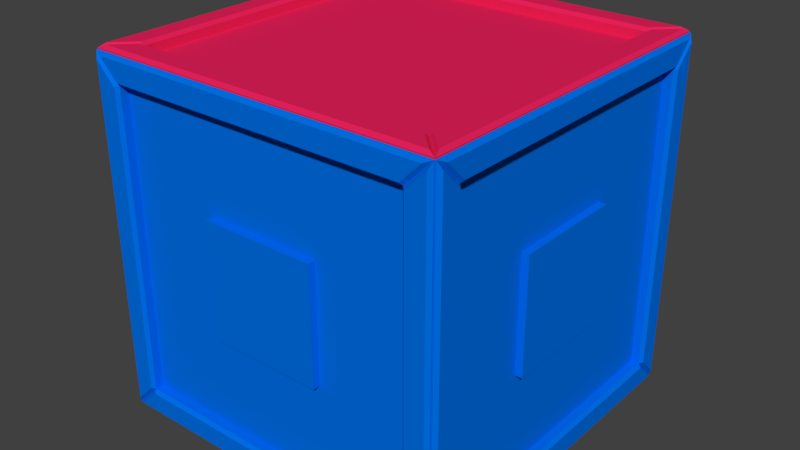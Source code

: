 # Source: crate.blend  (saved by Blender 2.78.0; exported with 4.5.12 LTS)
import bpy
from mathutils import Matrix  # noqa: F401  (used for matrix-valued properties, if any)

bpy.ops.wm.read_factory_settings(use_empty=True)
scene = bpy.context.scene
scene.name = 'Scene'

# ---- collections
col_collection_1 = bpy.data.collections.new('Collection 1'); scene.collection.children.link(col_collection_1)

# ---- materials (node trees are filled in below, after node groups)
mat_material_020 = bpy.data.materials.new('Material.020')
mat_material_020.alpha_threshold = 0.0
mat_material_020.use_transparent_shadow = False
mat_material_020.preview_render_type = 'CUBE'
mat_material_020.diffuse_color = (0.0, 0.1627, 0.8, 1.0)
mat_material_020.roughness = 0.5
mat_material_021 = bpy.data.materials.new('Material.021')
mat_material_021.alpha_threshold = 0.0
mat_material_021.use_transparent_shadow = False
mat_material_021.diffuse_color = (0.8, 0.01618, 0.1046, 1.0)
mat_material_021.roughness = 0.5

# ---- material node trees

# ---- world
world_world = bpy.data.worlds.new('World'); scene.world = world_world
world_world.color = (0.05088, 0.05088, 0.05088)
world_world.use_sun_shadow = False
world_world.sun_shadow_jitter_overblur = 0.0
world_world.cycles.sampling_method = 'MANUAL'

# ---- meshes
me_cube_017 = bpy.data.meshes.new('Cube.017')
me_cube_017.from_pydata([(-1.0, -1.0, -1.0), (-1.0, -1.0, 1.0), (-1.0, 1.0, -1.0), (-1.0, 1.0, 1.0), (1.0, -1.0, -1.0), (1.0, -1.0, 1.0), (1.0, 1.0, -1.0), (1.0, 1.0, 1.0), (-1.0, -0.8541, -0.8541), (-1.0, -0.8541, 0.8541), (-1.0, 0.8541, 0.8541), (-1.0, 0.8541, -0.8541), (-0.8541, 1.0, -0.8541), (-0.8541, 1.0, 0.8541), (0.8541, 1.0, 0.8541), (0.8541, 1.0, -0.8541), (1.0, 0.8541, -0.8541), (1.0, 0.8541, 0.8541), (1.0, -0.8541, 0.8541), (1.0, -0.8541, -0.8541), (0.8541, -1.0, -0.8541), (0.8541, -1.0, 0.8541), (-0.8541, -1.0, 0.8541), (-0.8541, -1.0, -0.8541), (-0.8541, 0.8541, -1.0), (0.8541, 0.8541, -1.0), (0.8541, -0.8541, -1.0), (-0.8541, -0.8541, -1.0), (0.8541, 0.8541, 1.0), (-0.8541, 0.8541, 1.0), (-0.8541, -0.8541, 1.0), (0.8541, -0.8541, 1.0), (-1.0, -1.0, 1.0), (-1.0, -1.0, -1.0), (-1.0, 1.0, 1.0), (-1.0, 1.0, -1.0), (-1.0, 1.0, 1.0), (-1.0, 1.0, -1.0), (1.0, 1.0, 1.0), (1.0, 1.0, -1.0), (1.0, 1.0, 1.0), (1.0, 1.0, -1.0), (1.0, -1.0, 1.0), (1.0, -1.0, -1.0), (1.0, -1.0, 1.0), (1.0, -1.0, -1.0), (-1.0, -1.0, 1.0), (-1.0, -1.0, -1.0), (1.0, 1.0, -1.0), (-1.0, 1.0, -1.0), (1.0, -1.0, -1.0), (-1.0, -1.0, -1.0), (-1.0, 1.0, 1.0), (1.0, 1.0, 1.0), (-1.0, -1.0, 1.0), (1.0, -1.0, 1.0), (-0.9594, -0.3247, -0.3247), (-0.9594, -0.3247, 0.3247), (-0.9594, 0.3247, 0.3247), (-0.9594, 0.3247, -0.3247), (-0.3247, 0.9594, -0.3247), (-0.3247, 0.9594, 0.3247), (0.3247, 0.9594, 0.3247), (0.3247, 0.9594, -0.3247), (0.9594, 0.3247, -0.3247), (0.9594, 0.3247, 0.3247), (0.9594, -0.3247, 0.3247), (0.9594, -0.3247, -0.3247), (0.3247, -0.9594, -0.3247), (0.3247, -0.9594, 0.3247), (-0.3247, -0.9594, 0.3247), (-0.3247, -0.9594, -0.3247), (-0.3247, 0.3247, -0.9594), (0.3247, 0.3247, -0.9594), (0.3247, -0.3247, -0.9594), (-0.3247, -0.3247, -0.9594), (0.8541, 0.8541, 0.9594), (-0.8541, 0.8541, 0.9594), (-0.8541, -0.8541, 0.9594), (0.8541, -0.8541, 0.9594), (-0.9594, -0.8541, 0.8541), (-0.9594, -0.8541, -0.8541), (-0.9594, 0.8541, 0.8541), (-0.9594, 0.8541, -0.8541), (-0.8541, 0.9594, 0.8541), (-0.8541, 0.9594, -0.8541), (0.8541, 0.9594, 0.8541), (0.8541, 0.9594, -0.8541), (0.9594, 0.8541, 0.8541), (0.9594, 0.8541, -0.8541), (0.9594, -0.8541, 0.8541), (0.9594, -0.8541, -0.8541), (0.8541, -0.9594, 0.8541), (0.8541, -0.9594, -0.8541), (-0.8541, -0.9594, 0.8541), (-0.8541, -0.9594, -0.8541), (0.8541, 0.8541, -0.9594), (-0.8541, 0.8541, -0.9594), (0.8541, -0.8541, -0.9594), (-0.8541, -0.8541, -0.9594), (-0.9594, -0.3247, -0.3247), (-0.9594, -0.3247, 0.3247), (-0.9594, 0.3247, 0.3247), (-0.9594, 0.3247, -0.3247), (-0.3247, 0.9594, -0.3247), (-0.3247, 0.9594, 0.3247), (0.3247, 0.9594, 0.3247), (0.3247, 0.9594, -0.3247), (0.9594, 0.3247, -0.3247), (0.9594, 0.3247, 0.3247), (0.9594, -0.3247, 0.3247), (0.9594, -0.3247, -0.3247), (0.3247, -0.9594, -0.3247), (0.3247, -0.9594, 0.3247), (-0.3247, -0.9594, 0.3247), (-0.3247, -0.9594, -0.3247), (-1.001, -0.3247, -0.3247), (-1.001, -0.3247, 0.3247), (-1.001, 0.3247, 0.3247), (-1.001, 0.3247, -0.3247), (-0.3247, 1.001, -0.3247), (-0.3247, 1.001, 0.3247), (0.3247, 1.001, 0.3247), (0.3247, 1.001, -0.3247), (1.001, 0.3247, -0.3247), (1.001, 0.3247, 0.3247), (1.001, -0.3247, 0.3247), (1.001, -0.3247, -0.3247), (0.3247, -1.001, -0.3247), (0.3247, -1.001, 0.3247), (-0.3247, -1.001, 0.3247), (-0.3247, -1.001, -0.3247), (-1.025, -0.8716, 0.8468), (-1.007, -0.8541, 0.8541), (-1.007, -0.8541, -0.8541), (-1.025, -0.8716, -0.8468), (-1.007, -1.0, -1.0), (-1.025, -0.9825, -0.9578), (-1.007, -1.0, 1.0), (-1.025, -0.9825, 0.9578), (-1.025, 0.8468, 0.8716), (-1.007, 0.8541, 0.8541), (-1.007, -0.8541, 0.8541), (-1.025, -0.8468, 0.8716), (-1.007, -1.0, 1.0), (-1.025, -0.9578, 0.9825), (-1.007, 1.0, 1.0), (-1.025, 0.9578, 0.9825), (-1.025, 0.8716, -0.8468), (-1.007, 0.8541, -0.8541), (-1.007, 0.8541, 0.8541), (-1.025, 0.8716, 0.8468), (-1.007, 1.0, 1.0), (-1.025, 0.9825, 0.9578), (-1.007, 1.0, -1.0), (-1.025, 0.9825, -0.9578), (-1.025, -0.8468, -0.8716), (-1.007, -0.8541, -0.8541), (-1.007, 0.8541, -0.8541), (-1.025, 0.8468, -0.8716), (-1.007, 1.0, -1.0), (-1.025, 0.9578, -0.9825), (-1.007, -1.0, -1.0), (-1.025, -0.9578, -0.9825), (-0.8716, 1.025, 0.8468), (-0.8541, 1.007, 0.8541), (-0.8541, 1.007, -0.8541), (-0.8716, 1.025, -0.8468), (-1.0, 1.007, -1.0), (-0.9825, 1.025, -0.9578), (-1.0, 1.007, 1.0), (-0.9825, 1.025, 0.9578), (0.8468, 1.025, 0.8716), (0.8541, 1.007, 0.8541), (-0.8541, 1.007, 0.8541), (-0.8468, 1.025, 0.8716), (-1.0, 1.007, 1.0), (-0.9578, 1.025, 0.9825), (1.0, 1.007, 1.0), (0.9578, 1.025, 0.9825), (0.8716, 1.025, -0.8468), (0.8541, 1.007, -0.8541), (0.8541, 1.007, 0.8541), (0.8716, 1.025, 0.8468), (1.0, 1.007, 1.0), (0.9825, 1.025, 0.9578), (1.0, 1.007, -1.0), (0.9825, 1.025, -0.9578), (-0.8468, 1.025, -0.8716), (-0.8541, 1.007, -0.8541), (0.8541, 1.007, -0.8541), (0.8468, 1.025, -0.8716), (1.0, 1.007, -1.0), (0.9578, 1.025, -0.9825), (-1.0, 1.007, -1.0), (-0.9578, 1.025, -0.9825), (1.025, 0.8716, 0.8468), (1.007, 0.8541, 0.8541), (1.007, 0.8541, -0.8541), (1.025, 0.8716, -0.8468), (1.007, 1.0, -1.0), (1.025, 0.9825, -0.9578), (1.007, 1.0, 1.0), (1.025, 0.9825, 0.9578), (1.025, -0.8468, 0.8716), (1.007, -0.8541, 0.8541), (1.007, 0.8541, 0.8541), (1.025, 0.8468, 0.8716), (1.007, 1.0, 1.0), (1.025, 0.9578, 0.9825), (1.007, -1.0, 1.0), (1.025, -0.9578, 0.9825), (1.025, -0.8716, -0.8468), (1.007, -0.8541, -0.8541), (1.007, -0.8541, 0.8541), (1.025, -0.8716, 0.8468), (1.007, -1.0, 1.0), (1.025, -0.9825, 0.9578), (1.007, -1.0, -1.0), (1.025, -0.9825, -0.9578), (1.025, 0.8468, -0.8716), (1.007, 0.8541, -0.8541), (1.007, -0.8541, -0.8541), (1.025, -0.8468, -0.8716), (1.007, -1.0, -1.0), (1.025, -0.9578, -0.9825), (1.007, 1.0, -1.0), (1.025, 0.9578, -0.9825), (0.8716, -1.025, 0.8468), (0.8541, -1.007, 0.8541), (0.8541, -1.007, -0.8541), (0.8716, -1.025, -0.8468), (1.0, -1.007, -1.0), (0.9825, -1.025, -0.9578), (1.0, -1.007, 1.0), (0.9825, -1.025, 0.9578), (-0.8468, -1.025, 0.8716), (-0.8541, -1.007, 0.8541), (0.8541, -1.007, 0.8541), (0.8468, -1.025, 0.8716), (1.0, -1.007, 1.0), (0.9578, -1.025, 0.9825), (-1.0, -1.007, 1.0), (-0.9578, -1.025, 0.9825), (-0.8716, -1.025, -0.8468), (-0.8541, -1.007, -0.8541), (-0.8541, -1.007, 0.8541), (-0.8716, -1.025, 0.8468), (-1.0, -1.007, 1.0), (-0.9825, -1.025, 0.9578), (-1.0, -1.007, -1.0), (-0.9825, -1.025, -0.9578), (0.8468, -1.025, -0.8716), (0.8541, -1.007, -0.8541), (-0.8541, -1.007, -0.8541), (-0.8468, -1.025, -0.8716), (-1.0, -1.007, -1.0), (-0.9578, -1.025, -0.9825), (1.0, -1.007, -1.0), (0.9578, -1.025, -0.9825), (-0.8468, 0.8716, 1.025), (-0.8541, 0.8541, 1.007), (0.8541, 0.8541, 1.007), (0.8468, 0.8716, 1.025), (1.0, 1.0, 1.007), (0.9578, 0.9825, 1.025), (-1.0, 1.0, 1.007), (-0.9578, 0.9825, 1.025), (-0.8716, -0.8468, 1.025), (-0.8541, -0.8541, 1.007), (-0.8541, 0.8541, 1.007), (-0.8716, 0.8468, 1.025), (-1.0, 1.0, 1.007), (-0.9825, 0.9578, 1.025), (-1.0, -1.0, 1.007), (-0.9825, -0.9578, 1.025), (0.8468, -0.8716, 1.025), (0.8541, -0.8541, 1.007), (-0.8541, -0.8541, 1.007), (-0.8468, -0.8716, 1.025), (-1.0, -1.0, 1.007), (-0.9578, -0.9825, 1.025), (1.0, -1.0, 1.007), (0.9578, -0.9825, 1.025), (0.8716, 0.8468, 1.025), (0.8541, 0.8541, 1.007), (0.8541, -0.8541, 1.007), (0.8716, -0.8468, 1.025), (1.0, -1.0, 1.007), (0.9825, -0.9578, 1.025), (1.0, 1.0, 1.007), (0.9825, 0.9578, 1.025)], [], [(1, 32, 33, 0), (3, 34, 32, 1), (2, 35, 34, 3), (0, 33, 35, 2), (3, 36, 37, 2), (7, 38, 36, 3), (6, 39, 38, 7), (2, 37, 39, 6), (7, 40, 41, 6), (5, 42, 40, 7), (4, 43, 42, 5), (6, 41, 43, 4), (5, 44, 45, 4), (1, 46, 44, 5), (0, 47, 46, 1), (4, 45, 47, 0), (6, 48, 49, 2), (4, 50, 48, 6), (0, 51, 50, 4), (2, 49, 51, 0), (3, 52, 53, 7), (1, 54, 52, 3), (5, 55, 54, 1), (7, 53, 55, 5), (25, 24, 49, 48), (26, 25, 48, 50), (27, 26, 50, 51), (24, 27, 51, 49), (103, 119, 118, 102), (9, 80, 81, 8), (10, 82, 80, 9), (11, 83, 82, 10), (8, 81, 83, 11), (102, 118, 117, 101), (13, 84, 85, 12), (14, 86, 84, 13), (15, 87, 86, 14), (12, 85, 87, 15), (101, 117, 116, 100), (17, 88, 89, 16), (18, 90, 88, 17), (19, 91, 90, 18), (16, 89, 91, 19), (116, 117, 118, 119), (21, 92, 93, 20), (22, 94, 92, 21), (23, 95, 94, 22), (20, 93, 95, 23), (72, 73, 74, 75), (25, 96, 97, 24), (26, 98, 96, 25), (27, 99, 98, 26), (24, 97, 99, 27), (76, 77, 78, 79), (29, 77, 76, 28), (30, 78, 77, 29), (31, 79, 78, 30), (28, 76, 79, 31), (57, 56, 81, 80), (58, 57, 80, 82), (59, 58, 82, 83), (56, 59, 83, 81), (61, 60, 85, 84), (62, 61, 84, 86), (63, 62, 86, 87), (60, 63, 87, 85), (65, 64, 89, 88), (66, 65, 88, 90), (67, 66, 90, 91), (64, 67, 91, 89), (69, 68, 93, 92), (70, 69, 92, 94), (71, 70, 94, 95), (68, 71, 95, 93), (73, 72, 97, 96), (74, 73, 96, 98), (75, 74, 98, 99), (72, 75, 99, 97), (57, 101, 100, 56), (58, 102, 101, 57), (59, 103, 102, 58), (56, 100, 103, 59), (61, 105, 104, 60), (62, 106, 105, 61), (63, 107, 106, 62), (60, 104, 107, 63), (65, 109, 108, 64), (66, 110, 109, 65), (67, 111, 110, 66), (64, 108, 111, 67), (69, 113, 112, 68), (70, 114, 113, 69), (71, 115, 114, 70), (68, 112, 115, 71), (100, 116, 119, 103), (120, 121, 122, 123), (105, 121, 120, 104), (106, 122, 121, 105), (107, 123, 122, 106), (104, 120, 123, 107), (124, 125, 126, 127), (109, 125, 124, 108), (110, 126, 125, 109), (111, 127, 126, 110), (108, 124, 127, 111), (128, 129, 130, 131), (113, 129, 128, 112), (114, 130, 129, 113), (115, 131, 130, 114), (112, 128, 131, 115), (9, 133, 138, 32), (33, 136, 134, 8), (32, 138, 136, 33), (140, 143, 145, 147), (8, 134, 133, 9), (10, 141, 146, 34), (32, 144, 142, 9), (34, 146, 144, 32), (148, 151, 153, 155), (9, 142, 141, 10), (11, 149, 154, 35), (34, 152, 150, 10), (35, 154, 152, 34), (156, 159, 161, 163), (10, 150, 149, 11), (8, 157, 162, 33), (35, 160, 158, 11), (33, 162, 160, 35), (164, 167, 169, 171), (11, 158, 157, 8), (13, 165, 170, 36), (37, 168, 166, 12), (36, 170, 168, 37), (172, 175, 177, 179), (12, 166, 165, 13), (14, 173, 178, 38), (36, 176, 174, 13), (38, 178, 176, 36), (180, 183, 185, 187), (13, 174, 173, 14), (15, 181, 186, 39), (38, 184, 182, 14), (39, 186, 184, 38), (188, 191, 193, 195), (14, 182, 181, 15), (12, 189, 194, 37), (39, 192, 190, 15), (37, 194, 192, 39), (196, 199, 201, 203), (15, 190, 189, 12), (17, 197, 202, 40), (41, 200, 198, 16), (40, 202, 200, 41), (204, 207, 209, 211), (16, 198, 197, 17), (18, 205, 210, 42), (40, 208, 206, 17), (42, 210, 208, 40), (212, 215, 217, 219), (17, 206, 205, 18), (19, 213, 218, 43), (42, 216, 214, 18), (43, 218, 216, 42), (220, 223, 225, 227), (18, 214, 213, 19), (16, 221, 226, 41), (43, 224, 222, 19), (41, 226, 224, 43), (228, 231, 233, 235), (19, 222, 221, 16), (21, 229, 234, 44), (45, 232, 230, 20), (44, 234, 232, 45), (236, 239, 241, 243), (20, 230, 229, 21), (22, 237, 242, 46), (44, 240, 238, 21), (46, 242, 240, 44), (244, 247, 249, 251), (21, 238, 237, 22), (23, 245, 250, 47), (46, 248, 246, 22), (47, 250, 248, 46), (252, 255, 257, 259), (22, 246, 245, 23), (20, 253, 258, 45), (47, 256, 254, 23), (45, 258, 256, 47), (260, 263, 265, 267), (23, 254, 253, 20), (29, 261, 266, 52), (53, 264, 262, 28), (52, 266, 264, 53), (268, 271, 273, 275), (28, 262, 261, 29), (30, 269, 274, 54), (52, 272, 270, 29), (54, 274, 272, 52), (276, 279, 281, 283), (29, 270, 269, 30), (31, 277, 282, 55), (54, 280, 278, 30), (55, 282, 280, 54), (284, 287, 289, 291), (30, 278, 277, 31), (28, 285, 290, 53), (55, 288, 286, 31), (53, 290, 288, 55), (31, 286, 285, 28), (135, 132, 133, 134), (137, 135, 134, 136), (139, 137, 136, 138), (132, 139, 138, 133), (143, 140, 141, 142), (145, 143, 142, 144), (147, 145, 144, 146), (140, 147, 146, 141), (151, 148, 149, 150), (153, 151, 150, 152), (155, 153, 152, 154), (148, 155, 154, 149), (159, 156, 157, 158), (161, 159, 158, 160), (163, 161, 160, 162), (156, 163, 162, 157), (167, 164, 165, 166), (169, 167, 166, 168), (171, 169, 168, 170), (164, 171, 170, 165), (175, 172, 173, 174), (177, 175, 174, 176), (179, 177, 176, 178), (172, 179, 178, 173), (183, 180, 181, 182), (185, 183, 182, 184), (187, 185, 184, 186), (180, 187, 186, 181), (191, 188, 189, 190), (193, 191, 190, 192), (195, 193, 192, 194), (188, 195, 194, 189), (199, 196, 197, 198), (201, 199, 198, 200), (203, 201, 200, 202), (196, 203, 202, 197), (207, 204, 205, 206), (209, 207, 206, 208), (211, 209, 208, 210), (204, 211, 210, 205), (215, 212, 213, 214), (217, 215, 214, 216), (219, 217, 216, 218), (212, 219, 218, 213), (223, 220, 221, 222), (225, 223, 222, 224), (227, 225, 224, 226), (220, 227, 226, 221), (231, 228, 229, 230), (233, 231, 230, 232), (235, 233, 232, 234), (228, 235, 234, 229), (239, 236, 237, 238), (241, 239, 238, 240), (243, 241, 240, 242), (236, 243, 242, 237), (247, 244, 245, 246), (249, 247, 246, 248), (251, 249, 248, 250), (244, 251, 250, 245), (255, 252, 253, 254), (257, 255, 254, 256), (259, 257, 256, 258), (252, 259, 258, 253), (263, 260, 261, 262), (265, 263, 262, 264), (267, 265, 264, 266), (260, 267, 266, 261), (271, 268, 269, 270), (273, 271, 270, 272), (275, 273, 272, 274), (268, 275, 274, 269), (279, 276, 277, 278), (281, 279, 278, 280), (283, 281, 280, 282), (276, 283, 282, 277), (287, 284, 285, 286), (289, 287, 286, 288), (291, 289, 288, 290), (284, 291, 290, 285), (132, 135, 137, 139)])
me_cube_017.polygons.foreach_set('material_index', [0, 0, 0, 0, 0, 0, 0, 0, 0, 0, 0, 0, 0, 0, 0, 0, 0, 0, 0, 0, 1, 1, 1, 1, 0, 0, 0, 0, 0, 0, 0, 0, 0, 0, 0, 0, 0, 0, 0, 0, 0, 0, 0, 0, 0, 0, 0, 0, 0, 0, 0, 0, 0, 1, 1, 1, 1, 1, 0, 0, 0, 0, 0, 0, 0, 0, 0, 0, 0, 0, 0, 0, 0, 0, 0, 0, 0, 0, 0, 0, 0, 0, 0, 0, 0, 0, 0, 0, 0, 0, 0, 0, 0, 0, 0, 0, 0, 0, 0, 0, 0, 0, 0, 0, 0, 0, 0, 0, 0, 0, 0, 0, 0, 0, 0, 0, 0, 0, 0, 0, 0, 0, 0, 0, 0, 0, 0, 0, 0, 0, 0, 0, 0, 0, 0, 0, 0, 0, 0, 0, 0, 0, 0, 0, 0, 0, 0, 0, 0, 0, 0, 0, 0, 0, 0, 0, 0, 0, 0, 0, 0, 0, 0, 0, 0, 0, 0, 0, 0, 0, 0, 0, 0, 0, 0, 0, 0, 0, 0, 0, 0, 0, 0, 0, 0, 0, 0, 0, 1, 0, 1, 1, 1, 1, 1, 1, 1, 1, 1, 1, 1, 1, 1, 1, 1, 1, 1, 1, 1, 0, 0, 0, 0, 0, 0, 0, 0, 0, 0, 0, 0, 0, 0, 0, 0, 0, 0, 0, 0, 0, 0, 0, 0, 0, 0, 0, 0, 0, 0, 0, 0, 0, 0, 0, 0, 0, 0, 0, 0, 0, 0, 0, 0, 0, 0, 0, 0, 0, 0, 0, 0, 0, 0, 0, 0, 0, 0, 0, 0, 0, 0, 0, 0, 1, 1, 1, 1, 1, 1, 1, 1, 1, 1, 1, 1, 1, 1, 1, 1, 0])
_uv = me_cube_017.uv_layers.new(name='UVMap')
_uv.uv.foreach_set('vector', [0.9995, 0.002629, 0.9995, 0.002629, 0.9995, 0.002629, 0.9995, 0.002629, 0.00129, 1.001, 0.00129, 1.001, 0.9995, 1.001, 0.9995, 1.001, 0.00129, 1.001, 0.00129, 1.001, 0.00129, 1.001, 0.00129, 1.001, 0.9995, 0.002629, 0.9995, 0.002629, 0.00129, 0.002628, 0.00129, 0.002628, 0.9999, 0.002628, 0.9999, 0.002628, 0.9999, 0.002628, 0.9999, 0.002628, 0.001689, 1.001, 0.001689, 1.001, 0.9999, 1.001, 0.9999, 1.001, 0.001689, 1.001, 0.001689, 1.001, 0.001689, 1.001, 0.001689, 1.001, 0.9999, 0.002628, 0.9999, 0.002628, 0.001689, 0.002628, 0.001689, 0.002628, 0.00129, 0.00223, 0.00129, 0.00223, 0.00129, 0.00223, 0.00129, 0.00223, 0.9995, 1.0, 0.9995, 1.0, 0.9995, 0.00223, 0.9995, 0.00223, 0.9995, 1.0, 0.9995, 1.0, 0.9995, 1.0, 0.9995, 1.0, 0.00129, 0.00223, 0.00129, 0.00223, 0.00129, 1.0, 0.00129, 1.0, 0.9991, 0.002629, 0.9991, 0.002629, 0.9991, 0.002629, 0.9991, 0.002629, 0.0008908, 1.001, 0.0008908, 1.001, 0.9991, 1.001, 0.9991, 1.001, 0.0008908, 1.001, 0.0008908, 1.001, 0.0008908, 1.001, 0.0008908, 1.001, 0.9991, 0.002629, 0.9991, 0.002629, 0.0008908, 0.002629, 0.0008908, 0.002629, 0.00129, 0.003028, 0.00129, 0.003028, 0.00129, 1.001, 0.00129, 1.001, 0.9995, 0.003028, 0.9995, 0.003028, 0.00129, 0.003028, 0.00129, 0.003028, 0.9995, 1.001, 0.9995, 1.001, 0.9995, 0.003028, 0.9995, 0.003028, 0.00129, 1.001, 0.00129, 1.001, 0.9995, 1.001, 0.9995, 1.001, 0.003102, 0.004946, 0.003102, 0.004946, 0.003101, 1.0, 0.003101, 1.0, 0.9982, 0.004946, 0.9982, 0.004946, 0.003102, 0.004946, 0.003102, 0.004946, 0.9982, 1.0, 0.9982, 1.0, 0.9982, 0.004946, 0.9982, 0.004946, 0.003101, 1.0, 0.003101, 1.0, 0.9982, 1.0, 0.9982, 1.0, 0.07412, 0.07585, 0.07412, 0.9284, 0.00129, 1.001, 0.00129, 0.003028, 0.9267, 0.07586, 0.07412, 0.07585, 0.00129, 0.003028, 0.9995, 0.003028, 0.9267, 0.9284, 0.9267, 0.07586, 0.9995, 0.003028, 0.9995, 1.001, 0.07412, 0.9284, 0.9267, 0.9284, 0.9995, 1.001, 0.00129, 1.001, 0.3479, 0.3385, 0.3479, 0.3385, 0.3479, 0.6649, 0.3479, 0.6649, 0.9267, 0.928, 0.9267, 0.928, 0.9267, 0.07546, 0.9267, 0.07546, 0.07412, 0.928, 0.07412, 0.928, 0.9267, 0.928, 0.9267, 0.928, 0.07412, 0.07546, 0.07412, 0.07546, 0.07412, 0.928, 0.07412, 0.928, 0.9267, 0.07546, 0.9267, 0.07546, 0.07412, 0.07546, 0.07412, 0.07546, 0.3479, 0.6649, 0.3479, 0.6649, 0.6529, 0.6649, 0.6529, 0.6649, 0.9271, 0.928, 0.9271, 0.928, 0.9271, 0.07546, 0.9271, 0.07546, 0.07452, 0.928, 0.07452, 0.928, 0.9271, 0.928, 0.9271, 0.928, 0.07452, 0.07546, 0.07452, 0.07546, 0.07452, 0.928, 0.07452, 0.928, 0.9271, 0.07546, 0.9271, 0.07546, 0.07452, 0.07546, 0.07452, 0.07546, 0.6529, 0.6649, 0.6529, 0.6649, 0.6529, 0.3385, 0.6529, 0.3385, 0.9267, 0.07506, 0.9267, 0.07506, 0.07412, 0.07506, 0.07412, 0.07506, 0.9267, 0.9276, 0.9267, 0.9276, 0.9267, 0.07506, 0.9267, 0.07506, 0.07412, 0.9276, 0.07412, 0.9276, 0.9267, 0.9276, 0.9267, 0.9276, 0.07412, 0.07506, 0.07412, 0.07506, 0.07412, 0.9276, 0.07412, 0.9276, 0.6529, 0.3385, 0.6529, 0.6649, 0.3479, 0.6649, 0.3479, 0.3385, 0.9263, 0.928, 0.9263, 0.928, 0.9263, 0.07546, 0.9263, 0.07546, 0.07372, 0.928, 0.07372, 0.928, 0.9263, 0.928, 0.9263, 0.928, 0.07372, 0.07546, 0.07372, 0.07546, 0.07372, 0.928, 0.07372, 0.928, 0.9263, 0.07546, 0.9263, 0.07546, 0.07372, 0.07546, 0.07372, 0.07546, 0.3383, 0.6642, 0.3383, 0.3401, 0.6625, 0.3401, 0.6625, 0.6642, 0.07412, 0.07585, 0.07412, 0.07585, 0.07412, 0.9284, 0.07412, 0.9284, 0.9267, 0.07586, 0.9267, 0.07586, 0.07412, 0.07585, 0.07412, 0.07585, 0.9267, 0.9284, 0.9267, 0.9284, 0.9267, 0.07586, 0.9267, 0.07586, 0.07412, 0.9284, 0.07412, 0.9284, 0.9267, 0.9284, 0.9267, 0.9284, 0.07571, 0.9275, 0.07571, 0.07755, 0.9256, 0.07755, 0.9256, 0.9275, 0.07571, 0.07755, 0.07571, 0.07755, 0.07571, 0.9275, 0.07571, 0.9275, 0.9256, 0.07755, 0.9256, 0.07755, 0.07571, 0.07755, 0.07571, 0.07755, 0.9256, 0.9275, 0.9256, 0.9275, 0.9256, 0.07755, 0.9256, 0.07755, 0.07571, 0.9275, 0.07571, 0.9275, 0.9256, 0.9275, 0.9256, 0.9275, 0.6625, 0.6638, 0.6625, 0.3397, 0.9267, 0.07546, 0.9267, 0.928, 0.3383, 0.6638, 0.6625, 0.6638, 0.9267, 0.928, 0.07412, 0.928, 0.3383, 0.3397, 0.3383, 0.6638, 0.07412, 0.928, 0.07412, 0.07546, 0.6625, 0.3397, 0.3383, 0.3397, 0.07412, 0.07546, 0.9267, 0.07546, 0.6629, 0.6638, 0.6629, 0.3397, 0.9271, 0.07546, 0.9271, 0.928, 0.3387, 0.6638, 0.6629, 0.6638, 0.9271, 0.928, 0.07452, 0.928, 0.3387, 0.3397, 0.3387, 0.6638, 0.07452, 0.928, 0.07452, 0.07546, 0.6629, 0.3397, 0.3387, 0.3397, 0.07452, 0.07546, 0.9271, 0.07546, 0.6625, 0.3393, 0.3383, 0.3393, 0.07412, 0.07506, 0.9267, 0.07506, 0.6625, 0.6634, 0.6625, 0.3393, 0.9267, 0.07506, 0.9267, 0.9276, 0.3383, 0.6634, 0.6625, 0.6634, 0.9267, 0.9276, 0.07412, 0.9276, 0.3383, 0.3393, 0.3383, 0.6634, 0.07412, 0.9276, 0.07412, 0.07506, 0.6621, 0.6638, 0.6621, 0.3397, 0.9263, 0.07546, 0.9263, 0.928, 0.3379, 0.6638, 0.6621, 0.6638, 0.9263, 0.928, 0.07372, 0.928, 0.3379, 0.3397, 0.3379, 0.6638, 0.07372, 0.928, 0.07372, 0.07546, 0.6621, 0.3397, 0.3379, 0.3397, 0.07372, 0.07546, 0.9263, 0.07546, 0.3383, 0.3401, 0.3383, 0.6642, 0.07412, 0.9284, 0.07412, 0.07585, 0.6625, 0.3401, 0.3383, 0.3401, 0.07412, 0.07585, 0.9267, 0.07586, 0.6625, 0.6642, 0.6625, 0.3401, 0.9267, 0.07586, 0.9267, 0.9284, 0.3383, 0.6642, 0.6625, 0.6642, 0.9267, 0.9284, 0.07412, 0.9284, 0.6529, 0.6649, 0.6529, 0.6649, 0.6529, 0.3385, 0.6529, 0.3385, 0.3479, 0.6649, 0.3479, 0.6649, 0.6529, 0.6649, 0.6529, 0.6649, 0.3479, 0.3385, 0.3479, 0.3385, 0.3479, 0.6649, 0.3479, 0.6649, 0.6529, 0.3385, 0.6529, 0.3385, 0.3479, 0.3385, 0.3479, 0.3385, 0.6533, 0.6649, 0.6533, 0.6649, 0.6533, 0.3385, 0.6533, 0.3385, 0.3483, 0.6649, 0.3483, 0.6649, 0.6533, 0.6649, 0.6533, 0.6649, 0.3483, 0.3385, 0.3483, 0.3385, 0.3483, 0.6649, 0.3483, 0.6649, 0.6533, 0.3385, 0.6533, 0.3385, 0.3483, 0.3385, 0.3483, 0.3385, 0.6529, 0.3381, 0.6529, 0.3381, 0.3479, 0.3381, 0.3479, 0.3381, 0.6529, 0.6645, 0.6529, 0.6645, 0.6529, 0.3381, 0.6529, 0.3381, 0.3479, 0.6645, 0.3479, 0.6645, 0.6529, 0.6645, 0.6529, 0.6645, 0.3479, 0.3381, 0.3479, 0.3381, 0.3479, 0.6645, 0.3479, 0.6645, 0.6525, 0.6649, 0.6525, 0.6649, 0.6525, 0.3385, 0.6525, 0.3385, 0.3475, 0.6649, 0.3475, 0.6649, 0.6525, 0.6649, 0.6525, 0.6649, 0.3475, 0.3385, 0.3475, 0.3385, 0.3475, 0.6649, 0.3475, 0.6649, 0.6525, 0.3385, 0.6525, 0.3385, 0.3475, 0.3385, 0.3475, 0.3385, 0.6529, 0.3385, 0.6529, 0.3385, 0.3479, 0.3385, 0.3479, 0.3385, 0.6533, 0.3385, 0.6533, 0.6649, 0.3483, 0.6649, 0.3483, 0.3385, 0.6533, 0.6649, 0.6533, 0.6649, 0.6533, 0.3385, 0.6533, 0.3385, 0.3483, 0.6649, 0.3483, 0.6649, 0.6533, 0.6649, 0.6533, 0.6649, 0.3483, 0.3385, 0.3483, 0.3385, 0.3483, 0.6649, 0.3483, 0.6649, 0.6533, 0.3385, 0.6533, 0.3385, 0.3483, 0.3385, 0.3483, 0.3385, 0.6524, 0.3383, 0.6524, 0.6644, 0.3483, 0.6644, 0.3483, 0.3383, 0.6529, 0.3381, 0.6529, 0.3381, 0.3479, 0.3381, 0.3479, 0.3381, 0.6529, 0.6645, 0.6529, 0.6645, 0.6529, 0.3381, 0.6529, 0.3381, 0.3479, 0.6645, 0.3479, 0.6645, 0.6529, 0.6645, 0.6529, 0.6645, 0.3479, 0.3381, 0.3479, 0.3381, 0.3479, 0.6645, 0.3479, 0.6645, 0.6525, 0.3385, 0.6525, 0.6649, 0.3475, 0.6649, 0.3475, 0.3385, 0.6525, 0.6649, 0.6525, 0.6649, 0.6525, 0.3385, 0.6525, 0.3385, 0.3475, 0.6649, 0.3475, 0.6649, 0.6525, 0.6649, 0.6525, 0.6649, 0.3475, 0.3385, 0.3475, 0.3385, 0.3475, 0.6649, 0.3475, 0.6649, 0.6525, 0.3385, 0.6525, 0.3385, 0.3475, 0.3385, 0.3475, 0.3385, 0.9267, 0.928, 0.9267, 0.928, 0.9995, 1.001, 0.9995, 1.001, 0.9995, 0.002629, 0.9995, 0.002629, 0.9267, 0.07546, 0.9267, 0.07546, 0.9995, 1.001, 0.9995, 1.001, 0.9995, 0.002629, 0.9995, 0.002629, 0.07773, 0.9367, 0.923, 0.9367, 0.9784, 0.9921, 0.02235, 0.9921, 0.9267, 0.07546, 0.9267, 0.07546, 0.9267, 0.928, 0.9267, 0.928, 0.07412, 0.928, 0.07412, 0.928, 0.00129, 1.001, 0.00129, 1.001, 0.9995, 1.001, 0.9995, 1.001, 0.9267, 0.928, 0.9267, 0.928, 0.00129, 1.001, 0.00129, 1.001, 0.9995, 1.001, 0.9995, 1.001, 0.0654, 0.07907, 0.0654, 0.9244, 0.01001, 0.9798, 0.01001, 0.02368, 0.9267, 0.928, 0.9267, 0.928, 0.07412, 0.928, 0.07412, 0.928, 0.07412, 0.07546, 0.07412, 0.07546, 0.00129, 0.002628, 0.00129, 0.002628, 0.00129, 1.001, 0.00129, 1.001, 0.07412, 0.928, 0.07412, 0.928, 0.00129, 0.002628, 0.00129, 0.002628, 0.00129, 1.001, 0.00129, 1.001, 0.923, 0.06673, 0.07773, 0.06673, 0.02235, 0.01135, 0.9784, 0.01135, 0.07412, 0.928, 0.07412, 0.928, 0.07412, 0.07546, 0.07412, 0.07546, 0.9267, 0.07546, 0.9267, 0.07546, 0.9995, 0.002629, 0.9995, 0.002629, 0.00129, 0.002628, 0.00129, 0.002628, 0.07412, 0.07546, 0.07412, 0.07546, 0.9995, 0.002629, 0.9995, 0.002629, 0.00129, 0.002628, 0.00129, 0.002628, 0.9358, 0.9244, 0.9358, 0.07907, 0.9912, 0.02368, 0.9912, 0.9798, 0.07412, 0.07546, 0.07412, 0.07546, 0.9267, 0.07546, 0.9267, 0.07546, 0.9271, 0.928, 0.9271, 0.928, 0.9999, 1.001, 0.9999, 1.001, 0.9999, 0.002628, 0.9999, 0.002628, 0.9271, 0.07546, 0.9271, 0.07546, 0.9999, 1.001, 0.9999, 1.001, 0.9999, 0.002628, 0.9999, 0.002628, 0.07813, 0.9367, 0.9234, 0.9367, 0.9788, 0.9921, 0.02274, 0.9921, 0.9271, 0.07546, 0.9271, 0.07546, 0.9271, 0.928, 0.9271, 0.928, 0.07452, 0.928, 0.07452, 0.928, 0.001689, 1.001, 0.001689, 1.001, 0.9999, 1.001, 0.9999, 1.001, 0.9271, 0.928, 0.9271, 0.928, 0.001689, 1.001, 0.001689, 1.001, 0.9999, 1.001, 0.9999, 1.001, 0.06579, 0.07907, 0.06579, 0.9244, 0.01041, 0.9798, 0.01041, 0.02368, 0.9271, 0.928, 0.9271, 0.928, 0.07452, 0.928, 0.07452, 0.928, 0.07452, 0.07546, 0.07452, 0.07546, 0.001689, 0.002628, 0.001689, 0.002628, 0.001689, 1.001, 0.001689, 1.001, 0.07452, 0.928, 0.07452, 0.928, 0.001689, 0.002628, 0.001689, 0.002628, 0.001689, 1.001, 0.001689, 1.001, 0.9234, 0.06673, 0.07813, 0.06673, 0.02274, 0.01135, 0.9788, 0.01135, 0.07452, 0.928, 0.07452, 0.928, 0.07452, 0.07546, 0.07452, 0.07546, 0.9271, 0.07546, 0.9271, 0.07546, 0.9999, 0.002628, 0.9999, 0.002628, 0.001689, 0.002628, 0.001689, 0.002628, 0.07452, 0.07546, 0.07452, 0.07546, 0.9999, 0.002628, 0.9999, 0.002628, 0.001689, 0.002628, 0.001689, 0.002628, 0.923, 0.06634, 0.07773, 0.06634, 0.02235, 0.01095, 0.9784, 0.01095, 0.07452, 0.07546, 0.07452, 0.07546, 0.9271, 0.07546, 0.9271, 0.07546, 0.9267, 0.07506, 0.9267, 0.07506, 0.9995, 0.00223, 0.9995, 0.00223, 0.00129, 0.00223, 0.00129, 0.00223, 0.07412, 0.07506, 0.07412, 0.07506, 0.9995, 0.00223, 0.9995, 0.00223, 0.00129, 0.00223, 0.00129, 0.00223, 0.9354, 0.924, 0.9354, 0.07867, 0.9908, 0.02329, 0.9908, 0.9794, 0.07412, 0.07506, 0.07412, 0.07506, 0.9267, 0.07506, 0.9267, 0.07506, 0.9267, 0.9276, 0.9267, 0.9276, 0.9995, 1.0, 0.9995, 1.0, 0.9995, 0.00223, 0.9995, 0.00223, 0.9267, 0.07506, 0.9267, 0.07506, 0.9995, 1.0, 0.9995, 1.0, 0.9995, 0.00223, 0.9995, 0.00223, 0.07773, 0.9363, 0.923, 0.9363, 0.9784, 0.9917, 0.02235, 0.9917, 0.9267, 0.07506, 0.9267, 0.07506, 0.9267, 0.9276, 0.9267, 0.9276, 0.07412, 0.9276, 0.07412, 0.9276, 0.00129, 1.0, 0.00129, 1.0, 0.9995, 1.0, 0.9995, 1.0, 0.9267, 0.9276, 0.9267, 0.9276, 0.00129, 1.0, 0.00129, 1.0, 0.9995, 1.0, 0.9995, 1.0, 0.0654, 0.07867, 0.0654, 0.924, 0.01001, 0.9794, 0.01001, 0.02329, 0.9267, 0.9276, 0.9267, 0.9276, 0.07412, 0.9276, 0.07412, 0.9276, 0.07412, 0.07506, 0.07412, 0.07506, 0.00129, 0.00223, 0.00129, 0.00223, 0.00129, 1.0, 0.00129, 1.0, 0.07412, 0.9276, 0.07412, 0.9276, 0.00129, 0.00223, 0.00129, 0.00223, 0.00129, 1.0, 0.00129, 1.0, 0.935, 0.9244, 0.935, 0.07907, 0.9904, 0.02368, 0.9904, 0.9798, 0.07412, 0.9276, 0.07412, 0.9276, 0.07412, 0.07506, 0.07412, 0.07506, 0.9263, 0.928, 0.9263, 0.928, 0.9991, 1.001, 0.9991, 1.001, 0.9991, 0.002629, 0.9991, 0.002629, 0.9263, 0.07546, 0.9263, 0.07546, 0.9991, 1.001, 0.9991, 1.001, 0.9991, 0.002629, 0.9991, 0.002629, 0.07733, 0.9367, 0.9226, 0.9367, 0.978, 0.9921, 0.02195, 0.9921, 0.9263, 0.07546, 0.9263, 0.07546, 0.9263, 0.928, 0.9263, 0.928, 0.07372, 0.928, 0.07372, 0.928, 0.0008908, 1.001, 0.0008908, 1.001, 0.9991, 1.001, 0.9991, 1.001, 0.9263, 0.928, 0.9263, 0.928, 0.0008908, 1.001, 0.0008908, 1.001, 0.9991, 1.001, 0.9991, 1.001, 0.065, 0.07907, 0.065, 0.9244, 0.009612, 0.9798, 0.009612, 0.02368, 0.9263, 0.928, 0.9263, 0.928, 0.07372, 0.928, 0.07372, 0.928, 0.07372, 0.07546, 0.07372, 0.07546, 0.0008908, 0.002629, 0.0008908, 0.002629, 0.0008908, 1.001, 0.0008908, 1.001, 0.07372, 0.928, 0.07372, 0.928, 0.0008908, 0.002629, 0.0008908, 0.002629, 0.0008908, 1.001, 0.0008908, 1.001, 0.9226, 0.06673, 0.07733, 0.06673, 0.02195, 0.01135, 0.978, 0.01135, 0.07372, 0.928, 0.07372, 0.928, 0.07372, 0.07546, 0.07372, 0.07546, 0.9263, 0.07546, 0.9263, 0.07546, 0.9991, 0.002629, 0.9991, 0.002629, 0.0008908, 0.002629, 0.0008908, 0.002629, 0.07372, 0.07546, 0.07372, 0.07546, 0.9991, 0.002629, 0.9991, 0.002629, 0.0008908, 0.002629, 0.0008908, 0.002629, 0.06701, 0.08115, 0.06701, 0.9239, 0.0118, 0.9791, 0.0118, 0.02594, 0.07372, 0.07546, 0.07372, 0.07546, 0.9263, 0.07546, 0.9263, 0.07546, 0.07571, 0.07755, 0.07571, 0.07755, 0.003102, 0.004946, 0.003102, 0.004946, 0.003101, 1.0, 0.003101, 1.0, 0.07571, 0.9275, 0.07571, 0.9275, 0.003102, 0.004946, 0.003102, 0.004946, 0.003101, 1.0, 0.003101, 1.0, 0.922, 0.06886, 0.07931, 0.06885, 0.02409, 0.01364, 0.9772, 0.01364, 0.07571, 0.9275, 0.07571, 0.9275, 0.07571, 0.07755, 0.07571, 0.07755, 0.9256, 0.07755, 0.9256, 0.07755, 0.9982, 0.004946, 0.9982, 0.004946, 0.003102, 0.004946, 0.003102, 0.004946, 0.07571, 0.07755, 0.07571, 0.07755, 0.9982, 0.004946, 0.9982, 0.004946, 0.003102, 0.004946, 0.003102, 0.004946, 0.9343, 0.9239, 0.9343, 0.08115, 0.9895, 0.02594, 0.9895, 0.9791, 0.07571, 0.07755, 0.07571, 0.07755, 0.9256, 0.07755, 0.9256, 0.07755, 0.9256, 0.9275, 0.9256, 0.9275, 0.9982, 1.0, 0.9982, 1.0, 0.9982, 0.004946, 0.9982, 0.004946, 0.9256, 0.07755, 0.9256, 0.07755, 0.9982, 1.0, 0.9982, 1.0, 0.9982, 0.004946, 0.9982, 0.004946, 0.07931, 0.9362, 0.922, 0.9362, 0.9772, 0.9914, 0.02409, 0.9914, 0.9256, 0.07755, 0.9256, 0.07755, 0.9256, 0.9275, 0.9256, 0.9275, 0.07571, 0.9275, 0.07571, 0.9275, 0.003101, 1.0, 0.003101, 1.0, 0.9982, 1.0, 0.9982, 1.0, 0.9256, 0.9275, 0.9256, 0.9275, 0.003101, 1.0, 0.003101, 1.0, 0.9982, 1.0, 0.9982, 1.0, 0.9256, 0.9275, 0.9256, 0.9275, 0.07571, 0.9275, 0.07571, 0.9275, 0.9354, 0.07907, 0.9354, 0.9244, 0.9267, 0.928, 0.9267, 0.07546, 0.9908, 0.02368, 0.9354, 0.07907, 0.9267, 0.07546, 0.9995, 0.002629, 0.9908, 0.9798, 0.9908, 0.02368, 0.9995, 0.002629, 0.9995, 1.001, 0.9354, 0.9244, 0.9908, 0.9798, 0.9995, 1.001, 0.9267, 0.928, 0.923, 0.9367, 0.07773, 0.9367, 0.07412, 0.928, 0.9267, 0.928, 0.9784, 0.9921, 0.923, 0.9367, 0.9267, 0.928, 0.9995, 1.001, 0.02235, 0.9921, 0.9784, 0.9921, 0.9995, 1.001, 0.00129, 1.001, 0.07773, 0.9367, 0.02235, 0.9921, 0.00129, 1.001, 0.07412, 0.928, 0.0654, 0.9244, 0.0654, 0.07907, 0.07412, 0.07546, 0.07412, 0.928, 0.01001, 0.9798, 0.0654, 0.9244, 0.07412, 0.928, 0.00129, 1.001, 0.01001, 0.02368, 0.01001, 0.9798, 0.00129, 1.001, 0.00129, 0.002628, 0.0654, 0.07907, 0.01001, 0.02368, 0.00129, 0.002628, 0.07412, 0.07546, 0.07773, 0.06673, 0.923, 0.06673, 0.9267, 0.07546, 0.07412, 0.07546, 0.02235, 0.01135, 0.07773, 0.06673, 0.07412, 0.07546, 0.00129, 0.002628, 0.9784, 0.01135, 0.02235, 0.01135, 0.00129, 0.002628, 0.9995, 0.002629, 0.923, 0.06673, 0.9784, 0.01135, 0.9995, 0.002629, 0.9267, 0.07546, 0.9358, 0.07907, 0.9358, 0.9244, 0.9271, 0.928, 0.9271, 0.07546, 0.9912, 0.02368, 0.9358, 0.07907, 0.9271, 0.07546, 0.9999, 0.002628, 0.9912, 0.9798, 0.9912, 0.02368, 0.9999, 0.002628, 0.9999, 1.001, 0.9358, 0.9244, 0.9912, 0.9798, 0.9999, 1.001, 0.9271, 0.928, 0.9234, 0.9367, 0.07813, 0.9367, 0.07452, 0.928, 0.9271, 0.928, 0.9788, 0.9921, 0.9234, 0.9367, 0.9271, 0.928, 0.9999, 1.001, 0.02274, 0.9921, 0.9788, 0.9921, 0.9999, 1.001, 0.001689, 1.001, 0.07813, 0.9367, 0.02274, 0.9921, 0.001689, 1.001, 0.07452, 0.928, 0.06579, 0.9244, 0.06579, 0.07907, 0.07452, 0.07546, 0.07452, 0.928, 0.01041, 0.9798, 0.06579, 0.9244, 0.07452, 0.928, 0.001689, 1.001, 0.01041, 0.02368, 0.01041, 0.9798, 0.001689, 1.001, 0.001689, 0.002628, 0.06579, 0.07907, 0.01041, 0.02368, 0.001689, 0.002628, 0.07452, 0.07546, 0.07813, 0.06673, 0.9234, 0.06673, 0.9271, 0.07546, 0.07452, 0.07546, 0.02274, 0.01135, 0.07813, 0.06673, 0.07452, 0.07546, 0.001689, 0.002628, 0.9788, 0.01135, 0.02274, 0.01135, 0.001689, 0.002628, 0.9999, 0.002628, 0.9234, 0.06673, 0.9788, 0.01135, 0.9999, 0.002628, 0.9271, 0.07546, 0.07773, 0.06634, 0.923, 0.06634, 0.9267, 0.07506, 0.07412, 0.07506, 0.02235, 0.01095, 0.07773, 0.06634, 0.07412, 0.07506, 0.00129, 0.00223, 0.9784, 0.01095, 0.02235, 0.01095, 0.00129, 0.00223, 0.9995, 0.00223, 0.923, 0.06634, 0.9784, 0.01095, 0.9995, 0.00223, 0.9267, 0.07506, 0.9354, 0.07867, 0.9354, 0.924, 0.9267, 0.9276, 0.9267, 0.07506, 0.9908, 0.02329, 0.9354, 0.07867, 0.9267, 0.07506, 0.9995, 0.00223, 0.9908, 0.9794, 0.9908, 0.02329, 0.9995, 0.00223, 0.9995, 1.0, 0.9354, 0.924, 0.9908, 0.9794, 0.9995, 1.0, 0.9267, 0.9276, 0.923, 0.9363, 0.07773, 0.9363, 0.07412, 0.9276, 0.9267, 0.9276, 0.9784, 0.9917, 0.923, 0.9363, 0.9267, 0.9276, 0.9995, 1.0, 0.02235, 0.9917, 0.9784, 0.9917, 0.9995, 1.0, 0.00129, 1.0, 0.07773, 0.9363, 0.02235, 0.9917, 0.00129, 1.0, 0.07412, 0.9276, 0.0654, 0.924, 0.0654, 0.07867, 0.07412, 0.07506, 0.07412, 0.9276, 0.01001, 0.9794, 0.0654, 0.924, 0.07412, 0.9276, 0.00129, 1.0, 0.01001, 0.02329, 0.01001, 0.9794, 0.00129, 1.0, 0.00129, 0.00223, 0.0654, 0.07867, 0.01001, 0.02329, 0.00129, 0.00223, 0.07412, 0.07506, 0.935, 0.07907, 0.935, 0.9244, 0.9263, 0.928, 0.9263, 0.07546, 0.9904, 0.02368, 0.935, 0.07907, 0.9263, 0.07546, 0.9991, 0.002629, 0.9904, 0.9798, 0.9904, 0.02368, 0.9991, 0.002629, 0.9991, 1.001, 0.935, 0.9244, 0.9904, 0.9798, 0.9991, 1.001, 0.9263, 0.928, 0.9226, 0.9367, 0.07733, 0.9367, 0.07372, 0.928, 0.9263, 0.928, 0.978, 0.9921, 0.9226, 0.9367, 0.9263, 0.928, 0.9991, 1.001, 0.02195, 0.9921, 0.978, 0.9921, 0.9991, 1.001, 0.0008908, 1.001, 0.07733, 0.9367, 0.02195, 0.9921, 0.0008908, 1.001, 0.07372, 0.928, 0.065, 0.9244, 0.065, 0.07907, 0.07372, 0.07546, 0.07372, 0.928, 0.009612, 0.9798, 0.065, 0.9244, 0.07372, 0.928, 0.0008908, 1.001, 0.009612, 0.02368, 0.009612, 0.9798, 0.0008908, 1.001, 0.0008908, 0.002629, 0.065, 0.07907, 0.009612, 0.02368, 0.0008908, 0.002629, 0.07372, 0.07546, 0.07733, 0.06673, 0.9226, 0.06673, 0.9263, 0.07546, 0.07372, 0.07546, 0.02195, 0.01135, 0.07733, 0.06673, 0.07372, 0.07546, 0.0008908, 0.002629, 0.978, 0.01135, 0.02195, 0.01135, 0.0008908, 0.002629, 0.9991, 0.002629, 0.9226, 0.06673, 0.978, 0.01135, 0.9991, 0.002629, 0.9263, 0.07546, 0.06701, 0.9239, 0.06701, 0.08115, 0.07571, 0.07755, 0.07571, 0.9275, 0.0118, 0.9791, 0.06701, 0.9239, 0.07571, 0.9275, 0.003101, 1.0, 0.0118, 0.02594, 0.0118, 0.9791, 0.003101, 1.0, 0.003102, 0.004946, 0.06701, 0.08115, 0.0118, 0.02594, 0.003102, 0.004946, 0.07571, 0.07755, 0.07931, 0.06885, 0.922, 0.06886, 0.9256, 0.07755, 0.07571, 0.07755, 0.02409, 0.01364, 0.07931, 0.06885, 0.07571, 0.07755, 0.003102, 0.004946, 0.9772, 0.01364, 0.02409, 0.01364, 0.003102, 0.004946, 0.9982, 0.004946, 0.922, 0.06886, 0.9772, 0.01364, 0.9982, 0.004946, 0.9256, 0.07755, 0.9343, 0.08115, 0.9343, 0.9239, 0.9256, 0.9275, 0.9256, 0.07755, 0.9895, 0.02594, 0.9343, 0.08115, 0.9256, 0.07755, 0.9982, 0.004946, 0.9895, 0.9791, 0.9895, 0.02594, 0.9982, 0.004946, 0.9982, 1.0, 0.9343, 0.9239, 0.9895, 0.9791, 0.9982, 1.0, 0.9256, 0.9275, 0.922, 0.9362, 0.07931, 0.9362, 0.07571, 0.9275, 0.9256, 0.9275, 0.9772, 0.9914, 0.922, 0.9362, 0.9256, 0.9275, 0.9982, 1.0, 0.02409, 0.9914, 0.9772, 0.9914, 0.9982, 1.0, 0.003101, 1.0, 0.07931, 0.9362, 0.02409, 0.9914, 0.003101, 1.0, 0.07571, 0.9275, 0.9354, 0.9244, 0.9354, 0.07907, 0.9908, 0.02368, 0.9908, 0.9798])
me_cube_017.materials.append(mat_material_020)
me_cube_017.materials.append(mat_material_021)
me_cube_017.use_remesh_preserve_volume = False
me_cube_017.use_remesh_preserve_attributes = False
me_cube_017.use_mirror_vertex_groups = False
me_cube_017.update()

# ---- objects
ob_crate = bpy.data.objects.new('crate', me_cube_017)

# ---- transforms, parenting, visibility, modifiers, constraints
ob_crate.location = (0.05763, 2.0, 1.154)
ob_crate.scale = (0.8815, 0.8815, 0.8815)
ob_crate.lineart.crease_threshold = 0.0

# ---- collection membership
col_collection_1.objects.link(ob_crate)

# ---- scene / render settings (as saved in the file)
scene.frame_start = 1; scene.frame_end = 120; scene.frame_set(0)
scene.render.engine = 'BLENDER_EEVEE_NEXT'
scene.render.resolution_percentage = 50
scene.render.dither_intensity = 0.0
scene.cycles.use_denoising = False
scene.cycles.samples = 128
scene.cycles.sampling_pattern = 'TABULATED_SOBOL'
scene.cycles.light_sampling_threshold = 0.0
scene.cycles.use_adaptive_sampling = False
scene.cycles.use_light_tree = False
scene.cycles.blur_glossy = 0.0
scene.cycles.sample_clamp_indirect = 0.0
scene.view_settings.view_transform = 'Standard'
bpy.context.view_layer.update()

# ---- added for rendering (the .blend has no active camera and no usable light): camera, sun
cam_auto = bpy.data.cameras.new('AutoCamera')
cam_auto.lens = 50.0
cam_auto.sensor_width = 36.0
cam_auto.clip_end = 1000.0
ob_auto_camera = bpy.data.objects.new('AutoCamera', cam_auto)
scene.collection.objects.link(ob_auto_camera)
ob_auto_camera.location = (2.94138, -1.4605, 3.47201)
ob_auto_camera.rotation_euler = (1.09748, -7.21219e-08, 0.694738)
scene.camera = ob_auto_camera
light_auto_sun = bpy.data.lights.new('AutoSun', 'SUN')
light_auto_sun.energy = 3.0
light_auto_sun.angle = 0.0523599
ob_auto_sun = bpy.data.objects.new('AutoSun', light_auto_sun)
scene.collection.objects.link(ob_auto_sun)
ob_auto_sun.rotation_euler = (0.872665, 0.174533, 0.523599)
bpy.context.view_layer.update()

